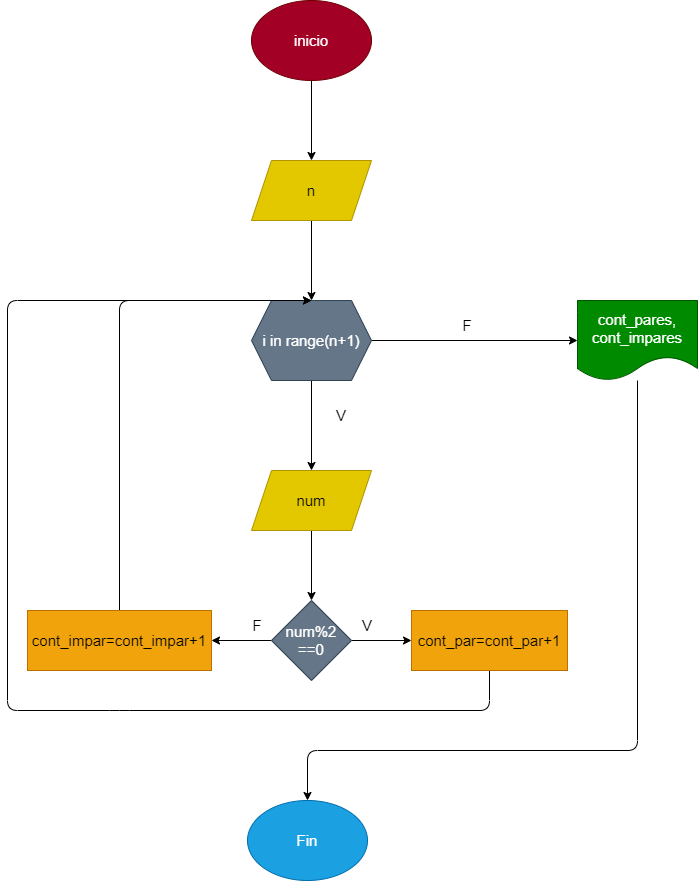

The diagram above was exported from draw.io. Its source (the exported page's mxGraphModel, read from the mxfile embedded in the PNG):
<mxGraphModel dx="1280" dy="593" grid="1" gridSize="10" guides="1" tooltips="1" connect="1" arrows="1" fold="1" page="1" pageScale="1" pageWidth="827" pageHeight="1169" math="0" shadow="0">
  <root>
    <mxCell id="0" />
    <mxCell id="1" parent="0" />
    <mxCell id="4" value="" style="edgeStyle=none;html=1;fontSize=15;" edge="1" parent="1" source="2">
      <mxGeometry relative="1" as="geometry">
        <mxPoint x="414" y="170" as="targetPoint" />
      </mxGeometry>
    </mxCell>
    <mxCell id="2" value="inicio" style="ellipse;whiteSpace=wrap;html=1;fontSize=15;fillColor=#a20025;fontColor=#ffffff;strokeColor=#6F0000;" vertex="1" parent="1">
      <mxGeometry x="354" y="10" width="120" height="80" as="geometry" />
    </mxCell>
    <mxCell id="9" value="" style="edgeStyle=none;html=1;fontSize=15;" edge="1" parent="1" source="5">
      <mxGeometry relative="1" as="geometry">
        <mxPoint x="414" y="310" as="targetPoint" />
      </mxGeometry>
    </mxCell>
    <mxCell id="5" value="n" style="shape=parallelogram;perimeter=parallelogramPerimeter;whiteSpace=wrap;html=1;fixedSize=1;fontSize=15;fillColor=#e3c800;fontColor=#000000;strokeColor=#B09500;" vertex="1" parent="1">
      <mxGeometry x="354" y="170" width="120" height="60" as="geometry" />
    </mxCell>
    <mxCell id="14" value="" style="edgeStyle=none;html=1;fontSize=15;" edge="1" parent="1" source="10" target="13">
      <mxGeometry relative="1" as="geometry" />
    </mxCell>
    <mxCell id="24" value="" style="edgeStyle=none;html=1;fontSize=15;" edge="1" parent="1" source="10" target="23">
      <mxGeometry relative="1" as="geometry" />
    </mxCell>
    <mxCell id="10" value="&lt;span&gt;i in range(n+1)&lt;/span&gt;" style="shape=hexagon;perimeter=hexagonPerimeter2;whiteSpace=wrap;html=1;fixedSize=1;fontSize=15;fillColor=#647687;fontColor=#ffffff;strokeColor=#314354;" vertex="1" parent="1">
      <mxGeometry x="354" y="310" width="120" height="80" as="geometry" />
    </mxCell>
    <mxCell id="16" value="" style="edgeStyle=none;html=1;fontSize=15;" edge="1" parent="1" source="13" target="15">
      <mxGeometry relative="1" as="geometry" />
    </mxCell>
    <mxCell id="13" value="num" style="shape=parallelogram;perimeter=parallelogramPerimeter;whiteSpace=wrap;html=1;fixedSize=1;fontSize=15;fillColor=#e3c800;fontColor=#000000;strokeColor=#B09500;" vertex="1" parent="1">
      <mxGeometry x="354" y="480" width="120" height="60" as="geometry" />
    </mxCell>
    <mxCell id="18" value="" style="edgeStyle=none;html=1;fontSize=15;" edge="1" parent="1" source="15" target="17">
      <mxGeometry relative="1" as="geometry" />
    </mxCell>
    <mxCell id="20" value="" style="edgeStyle=none;html=1;fontSize=15;" edge="1" parent="1" source="15" target="19">
      <mxGeometry relative="1" as="geometry" />
    </mxCell>
    <mxCell id="15" value="num%2 ==0" style="rhombus;whiteSpace=wrap;html=1;fontSize=15;fillColor=#647687;fontColor=#ffffff;strokeColor=#314354;" vertex="1" parent="1">
      <mxGeometry x="374" y="610" width="80" height="80" as="geometry" />
    </mxCell>
    <mxCell id="22" style="edgeStyle=none;html=1;fontSize=15;entryX=0.5;entryY=0;entryDx=0;entryDy=0;" edge="1" parent="1" source="17" target="10">
      <mxGeometry relative="1" as="geometry">
        <mxPoint x="110" y="290" as="targetPoint" />
        <Array as="points">
          <mxPoint x="592" y="720" />
          <mxPoint x="222" y="720" />
          <mxPoint x="110" y="720" />
          <mxPoint x="110" y="310" />
        </Array>
      </mxGeometry>
    </mxCell>
    <mxCell id="17" value="cont_par=cont_par+1" style="whiteSpace=wrap;html=1;fontSize=15;fillColor=#f0a30a;fontColor=#000000;strokeColor=#BD7000;" vertex="1" parent="1">
      <mxGeometry x="514" y="620" width="156" height="60" as="geometry" />
    </mxCell>
    <mxCell id="21" style="edgeStyle=none;html=1;fontSize=15;entryX=0.5;entryY=0;entryDx=0;entryDy=0;" edge="1" parent="1" source="19" target="10">
      <mxGeometry relative="1" as="geometry">
        <mxPoint x="222" y="228" as="targetPoint" />
        <Array as="points">
          <mxPoint x="222" y="310" />
        </Array>
      </mxGeometry>
    </mxCell>
    <mxCell id="19" value="&lt;span&gt;cont_impar=cont_impar+1&lt;/span&gt;" style="whiteSpace=wrap;html=1;fontSize=15;fillColor=#f0a30a;fontColor=#000000;strokeColor=#BD7000;" vertex="1" parent="1">
      <mxGeometry x="130" y="620" width="184" height="60" as="geometry" />
    </mxCell>
    <mxCell id="25" style="edgeStyle=none;html=1;fontSize=15;entryX=0.5;entryY=0;entryDx=0;entryDy=0;" edge="1" parent="1" source="23" target="26">
      <mxGeometry relative="1" as="geometry">
        <mxPoint x="410" y="850" as="targetPoint" />
        <Array as="points">
          <mxPoint x="740" y="760" />
          <mxPoint x="410" y="760" />
        </Array>
      </mxGeometry>
    </mxCell>
    <mxCell id="23" value="cont_pares, cont_impares" style="shape=document;whiteSpace=wrap;html=1;boundedLbl=1;fontSize=15;fillColor=#008a00;fontColor=#ffffff;strokeColor=#005700;" vertex="1" parent="1">
      <mxGeometry x="680" y="310" width="120" height="80" as="geometry" />
    </mxCell>
    <mxCell id="26" value="Fin" style="ellipse;whiteSpace=wrap;html=1;fontSize=15;fillColor=#1ba1e2;fontColor=#ffffff;strokeColor=#006EAF;" vertex="1" parent="1">
      <mxGeometry x="350" y="810" width="120" height="80" as="geometry" />
    </mxCell>
    <mxCell id="27" value="V" style="text;html=1;strokeColor=none;fillColor=none;align=center;verticalAlign=middle;whiteSpace=wrap;rounded=0;fontSize=15;" vertex="1" parent="1">
      <mxGeometry x="414" y="410" width="60" height="30" as="geometry" />
    </mxCell>
    <mxCell id="28" value="F" style="text;html=1;strokeColor=none;fillColor=none;align=center;verticalAlign=middle;whiteSpace=wrap;rounded=0;fontSize=15;" vertex="1" parent="1">
      <mxGeometry x="540" y="320" width="60" height="30" as="geometry" />
    </mxCell>
    <mxCell id="29" value="V" style="text;html=1;strokeColor=none;fillColor=none;align=center;verticalAlign=middle;whiteSpace=wrap;rounded=0;fontSize=15;" vertex="1" parent="1">
      <mxGeometry x="440" y="620" width="60" height="30" as="geometry" />
    </mxCell>
    <mxCell id="30" value="F" style="text;html=1;strokeColor=none;fillColor=none;align=center;verticalAlign=middle;whiteSpace=wrap;rounded=0;fontSize=15;" vertex="1" parent="1">
      <mxGeometry x="330" y="620" width="60" height="30" as="geometry" />
    </mxCell>
  </root>
</mxGraphModel>